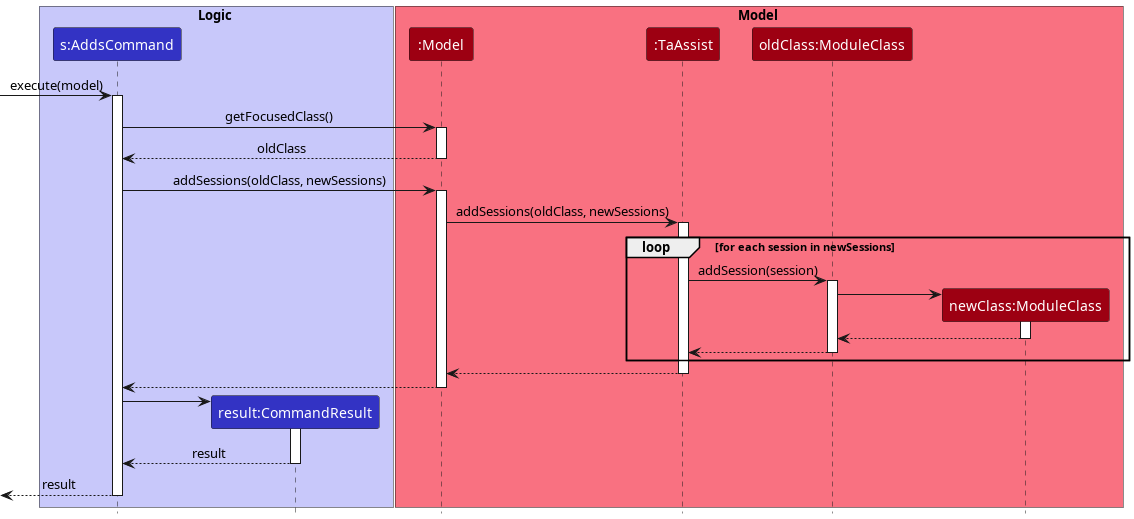

The diagram above was rendered by PlantUML. Its source (embedded in the PNG):
@startuml
!include style.puml

box Logic LOGIC_COLOR_T1
participant "s:AddsCommand" as AddsCommand LOGIC_COLOR
participant "result:CommandResult" as CommandResult LOGIC_COLOR

end box

box Model MODEL_COLOR_T1
participant ":Model" as Model MODEL_COLOR
participant ":TaAssist" as TaAssist MODEL_COLOR
participant "oldClass:ModuleClass" as ModuleClass MODEL_COLOR
participant "newClass:ModuleClass" as NewModuleClass MODEL_COLOR
end box

[-> AddsCommand : execute(model)
activate AddsCommand

AddsCommand -> Model: getFocusedClass()
activate Model
Model --> AddsCommand: oldClass
deactivate Model

AddsCommand -> Model: addSessions(oldClass, newSessions)
activate Model

Model -> TaAssist: addSessions(oldClass, newSessions)
activate TaAssist

loop for each session in newSessions
    TaAssist -> ModuleClass: addSession(session)
    activate ModuleClass

    create NewModuleClass
    ModuleClass -> NewModuleClass
    activate NewModuleClass

    NewModuleClass --> ModuleClass
    deactivate NewModuleClass

    ModuleClass --> TaAssist
    deactivate ModuleClass
end

TaAssist --> Model
deactivate TaAssist

Model --> AddsCommand
deactivate Model

create CommandResult
AddsCommand -> CommandResult
activate CommandResult

CommandResult --> AddsCommand: result
deactivate CommandResult

AddsCommand -->[: result
deactivate AddsCommand

@enduml